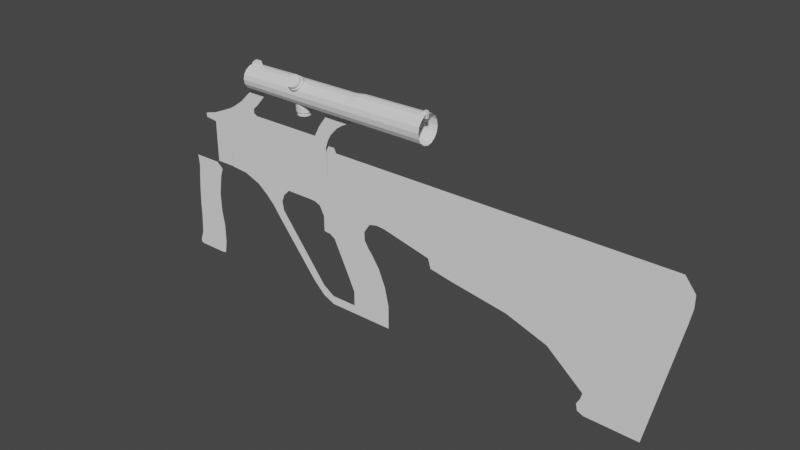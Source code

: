 # Source: Steyr_AUG.blend  (saved by Blender 2.92.15; exported with 4.5.12 LTS)
import bpy
from mathutils import Matrix  # noqa: F401  (used for matrix-valued properties, if any)

bpy.ops.wm.read_factory_settings(use_empty=True)
scene = bpy.context.scene
scene.name = 'Scene'

# ---- collections
col_steyr_aug = bpy.data.collections.new('Steyr_AUG'); scene.collection.children.link(col_steyr_aug)
col_circle_model = bpy.data.collections.new('Circle Model'); scene.collection.children.link(col_circle_model)
col_picture = bpy.data.collections.new('Picture'); scene.collection.children.link(col_picture)
col_copy_model = bpy.data.collections.new('Copy model'); scene.collection.children.link(col_copy_model)

# ---- world
world_world = bpy.data.worlds.new('World'); scene.world = world_world
world_world.use_nodes = True; world_world.node_tree.nodes.clear()
_N = world_world.node_tree.nodes; _L = world_world.node_tree.links
n0 = _N.new('ShaderNodeOutputWorld'); n0.name = 'World Output'; n0.location = (300, 300)
n1 = _N.new('ShaderNodeBackground'); n1.name = 'Background'; n1.location = (10, 300)
n1.inputs[0].default_value = (0.05088, 0.05088, 0.05088, 1.0)
_L.new(n1.outputs[0], n0.inputs[0])
n0.is_active_output = True
world_world.color = (0.05088, 0.05088, 0.05088)
world_world.use_sun_shadow = False
world_world.sun_shadow_jitter_overblur = 0.0

# ---- meshes
me_plane = bpy.data.meshes.new('Plane')
me_plane.from_pydata([(-0.9095, -3.009, 8.78e-08), (0.4955, -3.032, 8.881e-08), (-0.405, 0.6334, 1.602e-08), (1.294, 0.6334, 1.602e-08), (-0.405, 0.2192, 1.196e-08), (1.22, 0.2525, 1.05e-08), (-0.405, 0.9497, 2.197e-09), (1.294, 0.9497, 2.197e-09), (-0.405, 1.303, -1.326e-08), (1.018, 1.303, -1.326e-08), (-0.8398, -2.563, 7.733e-08), (0.5955, -2.578, 7.8e-08), (-1.076, -2.938, 8.471e-08), (-0.6516, 0.6334, 1.602e-08), (-0.6516, 0.2192, 1.196e-08), (-0.6516, 0.9497, 2.197e-09), (-0.6516, 1.303, -1.326e-08), (-1.022, -2.598, 7.887e-08), (0.6312, -2.417, 7.414e-08), (-0.815, -2.404, 7.36e-08), (-0.9784, -2.428, 7.463e-08), (-0.8746, -2.786, 8.256e-08), (0.5455, -2.805, 8.341e-08), (-1.113, -2.763, 8.158e-08), (-1.987, 0.6334, 1.602e-08), (-1.987, 0.2192, 1.196e-08), (-1.987, 0.9497, 2.197e-09), (-1.987, 1.303, -1.326e-08), (-1.97, -1.589, 3.797e-08), (-3.115, 0.6334, 1.602e-08), (-3.115, 0.2192, 1.196e-08), (-3.115, 0.9497, 2.197e-09), (-3.115, 1.303, -1.326e-08), (-3.097, -1.199, 2.094e-08), (-4.588, 0.6334, 1.602e-08), (-4.588, 0.2192, 1.196e-08), (-4.588, 0.9497, 2.197e-09), (-4.588, 1.303, -1.326e-08), (-4.57, -0.9634, 1.062e-08), (-5.282, 0.6334, 1.602e-08), (-5.282, 0.2192, 1.196e-08), (-5.282, 0.9497, 2.197e-09), (-5.282, 1.303, -1.326e-08), (-5.265, -0.8301, 4.794e-09), (-6.726, 0.6334, 1.602e-08), (-6.726, 0.2192, 1.196e-08), (-6.726, 0.9497, 2.197e-09), (-6.726, 1.303, -1.326e-08), (-6.709, -0.2524, -2.045e-08), (-5.357, 0.2192, 1.196e-08), (-5.339, -0.577, -6.265e-09), (-5.357, 0.9497, 2.197e-09), (-5.357, 0.6334, 1.602e-08), (-5.357, 1.303, -1.326e-08), (-7.186, 0.6334, 1.602e-08), (-7.186, 0.2192, 1.196e-08), (-7.186, 0.9497, 2.197e-09), (-7.186, 1.303, -1.326e-08), (-7.168, -0.291, -1.877e-08), (-7.356, 0.6334, 1.602e-08), (-7.356, 0.2192, 1.196e-08), (-7.356, 0.9497, 2.197e-09), (-7.356, 1.303, -1.326e-08), (-7.339, -0.5385, -7.95e-09), (-6.956, 0.2192, 1.196e-08), (-6.939, -0.237, -2.113e-08), (-6.956, 0.9497, 2.197e-09), (-6.956, 0.6334, 1.602e-08), (-6.956, 1.303, -1.326e-08), (-8.517, 0.6334, 1.602e-08), (-8.517, 0.2192, 1.196e-08), (-8.517, 0.9497, 2.197e-09), (-8.517, 1.303, -1.326e-08), (-8.5, -0.5385, -7.95e-09), (-8.213, 1.303, -1.326e-08), (-8.213, 0.9497, 2.197e-09), (-8.213, 0.6334, 1.602e-08), (-8.213, 0.2192, 1.196e-08), (-8.196, -0.5385, -7.95e-09), (-8.456, 1.429, -1.874e-08), (-8.274, 1.429, -1.874e-08), (-7.219, -0.9628, 1.059e-08), (-8.5, -0.9762, 1.118e-08), (-8.196, -0.9628, 1.059e-08), (-8.5, -0.7712, 2.221e-09), (-8.196, -0.7712, 2.221e-09), (-7.335, -0.7712, 2.221e-09), (-6.69, -1.877, 5.055e-08), (-7.948, -1.877, 5.055e-08), (-7.644, -1.877, 5.055e-08), (-8.341, -1.072, 1.538e-08), (-8.129, -1.072, 1.538e-08), (-7.122, -1.072, 1.538e-08), (-8.171, -1.42, 3.059e-08), (-7.92, -1.42, 3.059e-08), (-6.885, -1.42, 3.059e-08), (-6.577, -2.378, 7.247e-08), (-7.71, -2.378, 7.247e-08), (-7.406, -2.378, 7.247e-08), (-6.577, -3.024, 1.007e-07), (-7.71, -3.024, 1.007e-07), (-7.406, -3.024, 1.007e-07), (-7.71, -2.791, 9.05e-08), (-7.406, -2.791, 9.05e-08), (-6.577, -2.791, 9.05e-08), (-8.447, -3.024, 1.007e-07), (-8.447, -2.791, 9.05e-08), (-8.778, -2.873, 9.41e-08), (-8.778, -2.575, 8.109e-08), (-10.31, -1.052, 1.45e-08), (-10.13, -0.8414, 5.291e-09), (-9.111, -2.144, 6.223e-08), (-9.111, -2.552, 8.008e-08), (-10.5, -0.8013, 3.537e-09), (-10.18, -0.5907, -5.668e-09), (-10.73, -0.5699, -6.578e-09), (-10.09, -0.3794, -1.491e-08), (-11.03, -0.3385, -1.669e-08), (-9.913, -0.2061, -2.248e-08), (-8.583, 0.427, 2.505e-08), (-8.595, 0.2192, 1.196e-08), (-8.578, -0.5385, -7.95e-09), (-8.578, -0.9743, 1.11e-08), (-8.578, -0.7712, 2.221e-09), (-8.705, 0.3147, 2.996e-08), (-8.705, 0.2192, 1.196e-08), (-8.687, -0.5385, -7.95e-09), (-8.687, -0.9547, 1.024e-08), (-8.687, -0.7712, 2.221e-09), (-8.838, 0.2835, 3.132e-08), (-8.838, 0.1879, 1.333e-08), (-8.821, -0.284, -1.907e-08), (-9.169, 0.2738, 3.174e-08), (-9.169, 0.1879, 1.333e-08), (-9.151, -0.2059, -2.249e-08), (-9.004, 0.1879, 1.333e-08), (-8.987, -0.2151, -2.209e-08), (-9.004, 0.2738, 3.174e-08), (-9.885, 0.2738, 3.174e-08), (-9.885, 0.1879, 1.333e-08), (-11.01, 0.2738, 3.174e-08), (-11.01, 0.1879, 1.333e-08), (-11.97, -0.1153, -2.645e-08), (-11.97, 0.2738, 3.174e-08), (-11.97, 0.1879, 1.333e-08), (-11.49, 0.1879, 1.333e-08), (-11.5, -0.1554, -2.469e-08), (-11.49, 0.2738, 3.174e-08)], [], [(4, 5, 3, 2), (19, 18, 5, 4), (2, 3, 7, 6), (6, 7, 9, 8), (21, 22, 11, 10), (6, 8, 16, 15), (4, 2, 13, 14), (19, 4, 14, 20), (21, 10, 17, 23), (2, 6, 15, 13), (10, 19, 20, 17), (10, 11, 18, 19), (0, 21, 23, 12), (0, 1, 22, 21), (15, 16, 27, 26), (14, 13, 24, 25), (13, 15, 26, 24), (20, 14, 25, 28), (26, 27, 32, 31), (25, 24, 29, 30), (28, 25, 30, 33), (24, 26, 31, 29), (29, 31, 36, 34), (31, 32, 37, 36), (30, 29, 34, 35), (33, 30, 35, 38), (38, 35, 40, 43), (34, 36, 41, 39), (36, 37, 42, 41), (35, 34, 39, 40), (50, 49, 45, 48), (52, 51, 46, 44), (51, 53, 47, 46), (49, 52, 44, 45), (40, 39, 52, 49), (41, 42, 53, 51), (39, 41, 51, 52), (43, 40, 49, 50), (65, 64, 55, 58), (67, 66, 56, 54), (66, 68, 57, 56), (64, 67, 54, 55), (55, 54, 59, 60), (58, 55, 60, 63), (54, 56, 61, 59), (56, 57, 62, 61), (45, 44, 67, 64), (46, 47, 68, 66), (44, 46, 66, 67), (48, 45, 64, 65), (75, 74, 72, 71), (77, 76, 69, 70), (78, 77, 70, 73), (76, 75, 71, 69), (59, 61, 75, 76), (63, 60, 77, 78), (60, 59, 76, 77), (61, 62, 74, 75), (72, 74, 80, 79), (85, 84, 82, 83), (86, 85, 83, 81), (63, 78, 85, 86), (78, 73, 84, 85), (94, 93, 88, 89), (95, 94, 89, 87), (81, 83, 91, 92), (83, 82, 90, 91), (92, 91, 94, 95), (91, 90, 93, 94), (89, 88, 97, 98), (87, 89, 98, 96), (103, 102, 100, 101), (104, 103, 101, 99), (96, 98, 103, 104), (98, 97, 102, 103), (100, 102, 106, 105), (105, 106, 108, 107), (112, 111, 110, 109), (107, 108, 111, 112), (109, 110, 114, 113), (113, 114, 116, 115), (115, 116, 118, 117), (84, 73, 121, 123), (70, 69, 119, 120), (73, 70, 120, 121), (82, 84, 123, 122), (121, 120, 125, 126), (122, 123, 128, 127), (120, 119, 124, 125), (123, 121, 126, 128), (126, 125, 130, 131), (125, 124, 129, 130), (136, 135, 133, 134), (135, 137, 132, 133), (130, 129, 137, 135), (131, 130, 135, 136), (134, 133, 139, 118), (133, 132, 138, 139), (118, 139, 141, 117), (139, 138, 140, 141), (146, 145, 144, 142), (145, 147, 143, 144), (141, 140, 147, 145), (117, 141, 145, 146)])
_uv = me_plane.uv_layers.new(name='UVMap')
_uv.uv.foreach_set('vector', [0.0, 0.7464, 1.0, 0.7464, 1.0, 1.0, 0.0, 1.0, 0.0, 0.1398, 1.0, 0.1398, 1.0, 0.7464, 0.0, 0.7464, 0.0, 1.0, 1.0, 1.0, 1.0, 1.0, 0.0, 1.0, 0.0, 1.0, 1.0, 1.0, 1.0, 1.0, 0.0, 1.0, 0.0, 0.05154, 1.0, 0.05154, 1.0, 0.1031, 0.0, 0.1031, 0.0, 1.0, 0.0, 1.0, 0.0, 1.0, 0.0, 1.0, 0.0, 0.7464, 0.0, 1.0, 0.0, 1.0, 0.0, 0.7464, 0.0, 0.1398, 0.0, 0.7464, 0.0, 0.7464, 0.0, 0.1398, 0.0, 0.05154, 0.0, 0.1031, 0.0, 0.1031, 0.0, 0.05154, 0.0, 1.0, 0.0, 1.0, 0.0, 1.0, 0.0, 1.0, 0.0, 0.1031, 0.0, 0.1398, 0.0, 0.1398, 0.0, 0.1031, 0.0, 0.1031, 1.0, 0.1031, 1.0, 0.1398, 0.0, 0.1398, 0.0, 0.0, 0.0, 0.05154, 0.0, 0.05154, 0.0, 0.0, 0.0, 0.0, 1.0, 0.0, 1.0, 0.05154, 0.0, 0.05154, 0.0, 1.0, 0.0, 1.0, 0.0, 1.0, 0.0, 1.0, 0.0, 0.7464, 0.0, 1.0, 0.0, 1.0, 0.0, 0.7464, 0.0, 1.0, 0.0, 1.0, 0.0, 1.0, 0.0, 1.0, 0.0, 0.1398, 0.0, 0.7464, 0.0, 0.7464, 0.0, 0.1398, 0.0, 1.0, 0.0, 1.0, 0.0, 1.0, 0.0, 1.0, 0.0, 0.7464, 0.0, 1.0, 0.0, 1.0, 0.0, 0.7464, 0.0, 0.1398, 0.0, 0.7464, 0.0, 0.7464, 0.0, 0.1398, 0.0, 1.0, 0.0, 1.0, 0.0, 1.0, 0.0, 1.0, 0.0, 1.0, 0.0, 1.0, 0.0, 1.0, 0.0, 1.0, 0.0, 1.0, 0.0, 1.0, 0.0, 1.0, 0.0, 1.0, 0.0, 0.7464, 0.0, 1.0, 0.0, 1.0, 0.0, 0.7464, 0.0, 0.1398, 0.0, 0.7464, 0.0, 0.7464, 0.0, 0.1398, 0.0, 0.1398, 0.0, 0.7464, 0.0, 0.7464, 0.0, 0.1398, 0.0, 1.0, 0.0, 1.0, 0.0, 1.0, 0.0, 1.0, 0.0, 1.0, 0.0, 1.0, 0.0, 1.0, 0.0, 1.0, 0.0, 0.7464, 0.0, 1.0, 0.0, 1.0, 0.0, 0.7464, 0.0, 0.1398, 0.0, 0.7464, 0.0, 0.7464, 0.0, 0.1398, 0.0, 1.0, 0.0, 1.0, 0.0, 1.0, 0.0, 1.0, 0.0, 1.0, 0.0, 1.0, 0.0, 1.0, 0.0, 1.0, 0.0, 0.7464, 0.0, 1.0, 0.0, 1.0, 0.0, 0.7464, 0.0, 0.7464, 0.0, 1.0, 0.0, 1.0, 0.0, 0.7464, 0.0, 1.0, 0.0, 1.0, 0.0, 1.0, 0.0, 1.0, 0.0, 1.0, 0.0, 1.0, 0.0, 1.0, 0.0, 1.0, 0.0, 0.1398, 0.0, 0.7464, 0.0, 0.7464, 0.0, 0.1398, 0.0, 0.1398, 0.0, 0.7464, 0.0, 0.7464, 0.0, 0.1398, 0.0, 1.0, 0.0, 1.0, 0.0, 1.0, 0.0, 1.0, 0.0, 1.0, 0.0, 1.0, 0.0, 1.0, 0.0, 1.0, 0.0, 0.7464, 0.0, 1.0, 0.0, 1.0, 0.0, 0.7464, 0.0, 0.7464, 0.0, 1.0, 0.0, 1.0, 0.0, 0.7464, 0.0, 0.1398, 0.0, 0.7464, 0.0, 0.7464, 0.0, 0.1398, 0.0, 1.0, 0.0, 1.0, 0.0, 1.0, 0.0, 1.0, 0.0, 1.0, 0.0, 1.0, 0.0, 1.0, 0.0, 1.0, 0.0, 0.7464, 0.0, 1.0, 0.0, 1.0, 0.0, 0.7464, 0.0, 1.0, 0.0, 1.0, 0.0, 1.0, 0.0, 1.0, 0.0, 1.0, 0.0, 1.0, 0.0, 1.0, 0.0, 1.0, 0.0, 0.1398, 0.0, 0.7464, 0.0, 0.7464, 0.0, 0.1398, 0.0, 1.0, 0.0, 1.0, 0.0, 1.0, 0.0, 1.0, 0.0, 0.7464, 0.0, 1.0, 0.0, 1.0, 0.0, 0.7464, 0.0, 0.1398, 0.0, 0.7464, 0.0, 0.7464, 0.0, 0.1398, 0.0, 1.0, 0.0, 1.0, 0.0, 1.0, 0.0, 1.0, 0.0, 1.0, 0.0, 1.0, 0.0, 1.0, 0.0, 1.0, 0.0, 0.1398, 0.0, 0.7464, 0.0, 0.7464, 0.0, 0.1398, 0.0, 0.7464, 0.0, 1.0, 0.0, 1.0, 0.0, 0.7464, 0.0, 1.0, 0.0, 1.0, 0.0, 1.0, 0.0, 1.0, 0.0, 1.0, 0.0, 1.0, 0.0, 1.0, 0.0, 1.0, 0.0, 0.1398, 0.0, 0.1398, 0.0, 0.1398, 0.0, 0.1398, 0.0, 0.1398, 0.0, 0.1398, 0.0, 0.1398, 0.0, 0.1398, 0.0, 0.1398, 0.0, 0.1398, 0.0, 0.1398, 0.0, 0.1398, 0.0, 0.1398, 0.0, 0.1398, 0.0, 0.1398, 0.0, 0.1398, 0.0, 0.1398, 0.0, 0.1398, 0.0, 0.1398, 0.0, 0.1398, 0.0, 0.1398, 0.0, 0.1398, 0.0, 0.1398, 0.0, 0.1398, 0.0, 0.1398, 0.0, 0.1398, 0.0, 0.1398, 0.0, 0.1398, 0.0, 0.1398, 0.0, 0.1398, 0.0, 0.1398, 0.0, 0.1398, 0.0, 0.1398, 0.0, 0.1398, 0.0, 0.1398, 0.0, 0.1398, 0.0, 0.1398, 0.0, 0.1398, 0.0, 0.1398, 0.0, 0.1398, 0.0, 0.1398, 0.0, 0.1398, 0.0, 0.1398, 0.0, 0.1398, 0.0, 0.1398, 0.0, 0.1398, 0.0, 0.1398, 0.0, 0.1398, 0.0, 0.1398, 0.0, 0.1398, 0.0, 0.1398, 0.0, 0.1398, 0.0, 0.1398, 0.0, 0.1398, 0.0, 0.1398, 0.0, 0.1398, 0.0, 0.1398, 0.0, 0.1398, 0.0, 0.1398, 0.0, 0.1398, 0.0, 0.1398, 0.0, 0.1398, 0.0, 0.1398, 0.0, 0.1398, 0.0, 0.1398, 0.0, 0.1398, 0.0, 0.1398, 0.0, 0.1398, 0.0, 0.1398, 0.0, 0.1398, 0.0, 0.1398, 0.0, 0.1398, 0.0, 0.1398, 0.0, 0.1398, 0.0, 0.1398, 0.0, 0.1398, 0.0, 0.1398, 0.0, 0.1398, 0.0, 0.1398, 0.0, 0.1398, 0.0, 0.1398, 0.0, 0.1398, 0.0, 0.1398, 0.0, 0.1398, 0.0, 0.1398, 0.0, 0.1398, 0.0, 0.1398, 0.0, 0.1398, 0.0, 0.1398, 0.0, 0.1398, 0.0, 0.1398, 0.0, 0.1398, 0.0, 0.1398, 0.0, 0.1398, 0.0, 0.1398, 0.0, 0.1398, 0.0, 0.7464, 0.0, 1.0, 0.0, 1.0, 0.0, 0.7464, 0.0, 0.1398, 0.0, 0.7464, 0.0, 0.7464, 0.0, 0.1398, 0.0, 0.1398, 0.0, 0.1398, 0.0, 0.1398, 0.0, 0.1398, 0.0, 0.1398, 0.0, 0.7464, 0.0, 0.7464, 0.0, 0.1398, 0.0, 0.1398, 0.0, 0.1398, 0.0, 0.1398, 0.0, 0.1398, 0.0, 0.7464, 0.0, 1.0, 0.0, 1.0, 0.0, 0.7464, 0.0, 0.1398, 0.0, 0.1398, 0.0, 0.1398, 0.0, 0.1398, 0.0, 0.1398, 0.0, 0.7464, 0.0, 0.7464, 0.0, 0.1398, 0.0, 0.7464, 0.0, 1.0, 0.0, 1.0, 0.0, 0.7464, 0.0, 0.1398, 0.0, 0.7464, 0.0, 0.7464, 0.0, 0.1398, 0.0, 0.7464, 0.0, 1.0, 0.0, 1.0, 0.0, 0.7464, 0.0, 0.7464, 0.0, 1.0, 0.0, 1.0, 0.0, 0.7464, 0.0, 0.1398, 0.0, 0.7464, 0.0, 0.7464, 0.0, 0.1398, 0.0, 0.1398, 0.0, 0.7464, 0.0, 0.7464, 0.0, 0.1398, 0.0, 0.7464, 0.0, 1.0, 0.0, 1.0, 0.0, 0.7464, 0.0, 0.1398, 0.0, 0.7464, 0.0, 0.7464, 0.0, 0.1398, 0.0, 0.7464, 0.0, 1.0, 0.0, 1.0, 0.0, 0.7464, 0.0, 0.1398, 0.0, 0.7464, 0.0, 0.7464, 0.0, 0.1398, 0.0, 0.7464, 0.0, 1.0, 0.0, 1.0, 0.0, 0.7464, 0.0, 0.7464, 0.0, 1.0, 0.0, 1.0, 0.0, 0.7464, 0.0, 0.1398, 0.0, 0.7464, 0.0, 0.7464, 0.0, 0.1398])
me_plane.use_remesh_fix_poles = True
me_plane.use_remesh_preserve_attributes = False
me_plane.use_mirror_vertex_groups = False
me_plane.update()
me_plane_002 = bpy.data.meshes.new('Plane.002')
me_plane_002.from_pydata([(0.4734, -1.0, 0.0), (1.636, -1.0, 0.0), (0.4734, 0.5837, 1.82e-08), (1.636, 0.5837, 1.82e-08), (1.954, -0.9113, -3.876e-09), (2.156, 0.5837, 1.82e-08), (0.4734, -0.6761, 0.0), (1.636, -0.6761, 0.0), (2.098, -0.6761, 0.0), (1.636, -0.555, 0.0), (2.098, -0.555, 0.0), (0.4734, -0.555, 0.0), (1.636, -0.4665, 0.0), (2.098, -0.4665, 0.0), (0.4734, -0.4665, 0.0), (1.636, -0.07299, 1.988e-09), (2.098, -0.07299, 1.988e-09), (0.4734, -0.07299, 1.988e-09), (0.4734, -0.2757, 0.0), (1.636, -0.2757, 0.0), (2.098, -0.2757, 0.0), (1.636, 0.1266, 0.0), (2.098, 0.1266, 0.0), (0.4734, 0.1266, 0.0), (-0.6819, -1.0, 0.0), (-0.6819, 0.5837, 1.82e-08), (-0.6819, -0.6761, 0.0), (-0.6819, -0.555, 0.0), (-0.6819, -0.4665, 0.0), (-0.6819, -0.07299, 1.988e-09), (-0.6819, -0.2757, 0.0), (-0.6819, 0.1266, 0.0), (-0.8316, -1.0, 0.0), (-0.8316, 0.5837, 1.82e-08), (-0.8316, -0.6761, 0.0), (-0.8316, -0.555, 0.0), (-0.8316, -0.4665, 0.0), (-0.8316, -0.07299, 1.988e-09), (-0.8316, -0.2757, 0.0), (-0.8316, 0.1266, 0.0), (-2.09, -1.0, 0.0), (-2.044, 0.5463, 1.983e-08), (-2.09, -0.6761, 0.0), (-2.09, -0.555, 0.0), (-2.09, -0.4665, 0.0), (-2.09, -0.07299, 1.988e-09), (-2.09, -0.2757, 0.0), (-2.09, 0.1266, 0.0), (-2.782, -1.0, 0.0), (-2.782, 0.2235, 3.394e-08), (-2.782, -0.6761, 0.0), (-2.782, -0.555, 0.0), (-2.782, -0.4665, 0.0), (-2.782, -0.07299, 1.988e-09), (-2.782, -0.2757, 0.0), (-2.782, 0.1266, 0.0), (-2.09, -1.461, 2.016e-08), (-2.782, -1.461, 2.016e-08), (-3.203, 0.1153, 3.867e-08), (-3.203, -0.02752, 0.0), (-3.203, 0.01833, 4.733e-09), (1.825, 0.941, 2.578e-09), (2.286, 0.7981, 8.826e-09), (1.636, 0.312, 7.379e-09), (2.063, 0.312, 7.379e-09), (0.4734, 0.312, 7.379e-09), (-0.6819, 0.312, 7.379e-09), (-0.8316, 0.312, 7.379e-09), (-2.09, 0.2968, 8.042e-09), (-2.782, 0.1659, 1.376e-08), (-3.203, 0.05764, 1.85e-08), (2.062, 1.253, -1.105e-08), (2.524, 1.05, -2.202e-09), (2.1, 1.368, -1.609e-08), (2.732, 1.192, -8.403e-09), (1.979, 1.498, -2.177e-08), (3.219, 1.43, -1.881e-08), (-0.9578, 0.6462, 1.546e-08), (-1.839, 0.6697, 1.444e-08), (-0.7861, 0.954, 2.011e-09), (-1.495, 0.9166, 3.646e-09), (-0.9605, 0.7944, 8.987e-09), (-1.702, 0.7683, 1.013e-08), (-0.3073, 1.498, -2.177e-08), (-0.9016, 1.498, -2.177e-08), (1.823, -0.9776, -9.778e-10), (2.038, 0.5837, 1.82e-08), (1.966, -0.6761, 0.0), (1.966, -0.555, 0.0), (1.966, -0.4665, 0.0), (1.966, -0.07299, 1.988e-09), (1.966, -0.2757, 0.0), (1.966, 0.1266, 0.0), (2.181, 0.8305, 7.41e-09), (1.966, 0.312, 7.379e-09), (2.419, 1.096, -4.207e-09), (2.589, 1.232, -1.015e-08), (3.011, 1.446, -1.948e-08)], [], [(65, 63, 3, 2), (87, 85, 4, 8), (88, 87, 8, 10), (0, 1, 7, 6), (89, 88, 10, 13), (6, 7, 9, 11), (91, 89, 13, 20), (11, 9, 12, 14), (92, 90, 16, 22), (18, 19, 15, 17), (14, 12, 19, 18), (90, 91, 20, 16), (94, 92, 22, 64), (17, 15, 21, 23), (11, 14, 28, 27), (65, 2, 25, 66), (14, 18, 30, 28), (17, 23, 31, 29), (0, 6, 26, 24), (6, 11, 27, 26), (18, 17, 29, 30), (66, 25, 33, 67), (29, 31, 39, 37), (27, 28, 36, 35), (24, 26, 34, 32), (30, 29, 37, 38), (28, 30, 38, 36), (26, 27, 35, 34), (67, 33, 41, 68), (37, 39, 47, 45), (35, 36, 44, 43), (32, 34, 42, 40), (38, 37, 45, 46), (36, 38, 46, 44), (34, 35, 43, 42), (43, 44, 52, 51), (40, 42, 50, 48), (46, 45, 53, 54), (44, 46, 54, 52), (42, 43, 51, 50), (68, 41, 49, 69), (45, 47, 55, 53), (40, 48, 57, 56), (69, 49, 58, 70), (53, 55, 60, 59), (86, 5, 62, 93), (55, 69, 70, 60), (47, 68, 69, 55), (39, 67, 68, 47), (31, 66, 67, 39), (23, 65, 66, 31), (86, 94, 64, 5), (23, 21, 63, 65), (93, 62, 72, 95), (95, 72, 74, 96), (96, 74, 76, 97), (41, 33, 77, 78), (82, 81, 79, 80), (78, 77, 81, 82), (80, 79, 83, 84), (73, 96, 97, 75), (71, 95, 96, 73), (61, 93, 95, 71), (3, 63, 94, 86), (3, 86, 93, 61), (63, 21, 92, 94), (15, 19, 91, 90), (21, 15, 90, 92), (19, 12, 89, 91), (12, 9, 88, 89), (9, 7, 87, 88), (7, 1, 85, 87)])
_uv = me_plane_002.uv_layers.new(name='UVMap')
_uv.uv.foreach_set('vector', [0.0, 0.7404, 0.9133, 0.7404, 0.9133, 1.0, 0.0, 1.0, 0.9804, 0.162, 0.9804, 0.0, 1.0, 0.0, 1.0, 0.162, 0.9804, 0.2225, 0.9804, 0.162, 1.0, 0.162, 1.0, 0.2225, 0.0, 0.0, 0.9133, 0.0, 0.9133, 0.162, 0.0, 0.162, 0.9804, 0.2667, 0.9804, 0.2225, 1.0, 0.2225, 1.0, 0.2667, 0.0, 0.162, 0.9133, 0.162, 0.9133, 0.2225, 0.0, 0.2225, 0.9804, 0.3622, 0.9804, 0.2667, 1.0, 0.2667, 1.0, 0.3622, 0.0, 0.2225, 0.9133, 0.2225, 0.9133, 0.2667, 0.0, 0.2667, 0.9804, 0.5633, 0.9804, 0.4862, 1.0, 0.4862, 1.0, 0.5633, 0.0, 0.3622, 0.9133, 0.3622, 0.9133, 0.4862, 0.0, 0.4862, 0.0, 0.2667, 0.9133, 0.2667, 0.9133, 0.3622, 0.0, 0.3622, 0.9804, 0.4862, 0.9804, 0.3622, 1.0, 0.3622, 1.0, 0.4862, 0.9804, 0.7404, 0.9804, 0.5633, 1.0, 0.5633, 1.0, 0.7404, 0.0, 0.4862, 0.9133, 0.4862, 0.9133, 0.5633, 0.0, 0.5633, 0.0, 0.2225, 0.0, 0.2667, 0.0, 0.2667, 0.0, 0.2225, 0.0, 0.7404, 0.0, 1.0, 0.0, 1.0, 0.0, 0.7404, 0.0, 0.2667, 0.0, 0.3622, 0.0, 0.3622, 0.0, 0.2667, 0.0, 0.4862, 0.0, 0.5633, 0.0, 0.5633, 0.0, 0.4862, 0.0, 0.0, 0.0, 0.162, 0.0, 0.162, 0.0, 0.0, 0.0, 0.162, 0.0, 0.2225, 0.0, 0.2225, 0.0, 0.162, 0.0, 0.3622, 0.0, 0.4862, 0.0, 0.4862, 0.0, 0.3622, 0.0, 0.7404, 0.0, 1.0, 0.0, 1.0, 0.0, 0.7404, 0.0, 0.4862, 0.0, 0.5633, 0.0, 0.5633, 0.0, 0.4862, 0.0, 0.2225, 0.0, 0.2667, 0.0, 0.2667, 0.0, 0.2225, 0.0, 0.0, 0.0, 0.162, 0.0, 0.162, 0.0, 0.0, 0.0, 0.3622, 0.0, 0.4862, 0.0, 0.4862, 0.0, 0.3622, 0.0, 0.2667, 0.0, 0.3622, 0.0, 0.3622, 0.0, 0.2667, 0.0, 0.162, 0.0, 0.2225, 0.0, 0.2225, 0.0, 0.162, 0.0, 0.7404, 0.0, 1.0, 0.0, 1.0, 0.0, 0.7404, 0.0, 0.4862, 0.0, 0.5633, 0.0, 0.5633, 0.0, 0.4862, 0.0, 0.2225, 0.0, 0.2667, 0.0, 0.2667, 0.0, 0.2225, 0.0, 0.0, 0.0, 0.162, 0.0, 0.162, 0.0, 0.0, 0.0, 0.3622, 0.0, 0.4862, 0.0, 0.4862, 0.0, 0.3622, 0.0, 0.2667, 0.0, 0.3622, 0.0, 0.3622, 0.0, 0.2667, 0.0, 0.162, 0.0, 0.2225, 0.0, 0.2225, 0.0, 0.162, 0.0, 0.2225, 0.0, 0.2667, 0.0, 0.2667, 0.0, 0.2225, 0.0, 0.0, 0.0, 0.162, 0.0, 0.162, 0.0, 0.0, 0.0, 0.3622, 0.0, 0.4862, 0.0, 0.4862, 0.0, 0.3622, 0.0, 0.2667, 0.0, 0.3622, 0.0, 0.3622, 0.0, 0.2667, 0.0, 0.162, 0.0, 0.2225, 0.0, 0.2225, 0.0, 0.162, 0.0, 0.7404, 0.0, 1.0, 0.0, 1.0, 0.0, 0.7404, 0.0, 0.4862, 0.0, 0.5633, 0.0, 0.5633, 0.0, 0.4862, 0.0, 0.0, 0.0, 0.0, 0.0, 0.0, 0.0, 0.0, 0.0, 0.7404, 0.0, 1.0, 0.0, 1.0, 0.0, 0.7404, 0.0, 0.4862, 0.0, 0.5633, 0.0, 0.5633, 0.0, 0.4862, 0.9804, 1.0, 1.0, 1.0, 1.0, 1.0, 0.9804, 1.0, 0.0, 0.5633, 0.0, 0.7404, 0.0, 0.7404, 0.0, 0.5633, 0.0, 0.5633, 0.0, 0.7404, 0.0, 0.7404, 0.0, 0.5633, 0.0, 0.5633, 0.0, 0.7404, 0.0, 0.7404, 0.0, 0.5633, 0.0, 0.5633, 0.0, 0.7404, 0.0, 0.7404, 0.0, 0.5633, 0.0, 0.5633, 0.0, 0.7404, 0.0, 0.7404, 0.0, 0.5633, 0.9804, 1.0, 0.9804, 0.7404, 1.0, 0.7404, 1.0, 1.0, 0.0, 0.5633, 0.9133, 0.5633, 0.9133, 0.7404, 0.0, 0.7404, 0.9804, 1.0, 1.0, 1.0, 1.0, 1.0, 0.9804, 1.0, 0.9804, 1.0, 1.0, 1.0, 1.0, 1.0, 0.9804, 1.0, 0.9804, 1.0, 1.0, 1.0, 1.0, 1.0, 0.9804, 1.0, 0.0, 1.0, 0.0, 1.0, 0.0, 1.0, 0.0, 1.0, 0.0, 1.0, 0.0, 1.0, 0.0, 1.0, 0.0, 1.0, 0.0, 1.0, 0.0, 1.0, 0.0, 1.0, 0.0, 1.0, 0.0, 1.0, 0.0, 1.0, 0.0, 1.0, 0.0, 1.0, 0.9133, 1.0, 0.9804, 1.0, 0.9804, 1.0, 0.9133, 1.0, 0.9133, 1.0, 0.9804, 1.0, 0.9804, 1.0, 0.9133, 1.0, 0.9133, 1.0, 0.9804, 1.0, 0.9804, 1.0, 0.9133, 1.0, 0.9133, 1.0, 0.9133, 0.7404, 0.9804, 0.7404, 0.9804, 1.0, 0.9133, 1.0, 0.9804, 1.0, 0.9804, 1.0, 0.9133, 1.0, 0.9133, 0.7404, 0.9133, 0.5633, 0.9804, 0.5633, 0.9804, 0.7404, 0.9133, 0.4862, 0.9133, 0.3622, 0.9804, 0.3622, 0.9804, 0.4862, 0.9133, 0.5633, 0.9133, 0.4862, 0.9804, 0.4862, 0.9804, 0.5633, 0.9133, 0.3622, 0.9133, 0.2667, 0.9804, 0.2667, 0.9804, 0.3622, 0.9133, 0.2667, 0.9133, 0.2225, 0.9804, 0.2225, 0.9804, 0.2667, 0.9133, 0.2225, 0.9133, 0.162, 0.9804, 0.162, 0.9804, 0.2225, 0.9133, 0.162, 0.9133, 0.0, 0.9804, 0.0, 0.9804, 0.162])
me_plane_002.use_remesh_fix_poles = True
me_plane_002.use_remesh_preserve_attributes = False
me_plane_002.use_mirror_vertex_groups = False
me_plane_002.update()
me_plane_001 = bpy.data.meshes.new('Plane.001')
me_plane_001.from_pydata([(-0.9312, -1.0, 0.0), (0.6929, -1.0, 0.0), (-0.8704, 0.8704, 5.665e-09), (1.026, 0.5642, 1.905e-08), (0.488, -1.0, 0.0), (0.6675, 0.8704, 5.665e-09), (-0.8083, 0.315, 3.983e-09), (0.8702, 0.122, 1.242e-08), (0.5942, 0.315, 3.983e-09), (-0.9819, -2.036, 4.526e-08), (0.7234, -2.036, 4.526e-08), (0.5083, -2.036, 4.526e-08), (-0.9819, -2.868, 8.164e-08), (0.8632, -2.868, 8.164e-08), (0.648, -2.868, 8.164e-08), (-1.045, -3.89, 1.263e-07), (0.8632, -3.89, 1.263e-07), (0.648, -3.89, 1.263e-07), (-1.019, -4.623, 1.584e-07), (0.7573, -4.578, 1.564e-07), (0.5422, -4.631, 1.587e-07), (-1.236, -4.435, 1.501e-07), (-1.2, -4.594, 1.571e-07)], [], [(8, 7, 3, 5), (6, 8, 5, 2), (0, 4, 8, 6), (4, 1, 7, 8), (4, 0, 9, 11), (1, 4, 11, 10), (11, 9, 12, 14), (10, 11, 14, 13), (14, 12, 15, 17), (13, 14, 17, 16), (17, 15, 18, 20), (16, 17, 20, 19), (18, 15, 21, 22)])
_uv = me_plane_001.uv_layers.new(name='UVMap')
_uv.uv.foreach_set('vector', [0.8975, 0.7031, 1.0, 0.7031, 1.0, 1.0, 0.8975, 1.0, 0.0, 0.7031, 0.8975, 0.7031, 0.8975, 1.0, 0.0, 1.0, 0.0, 0.0, 0.8975, 0.0, 0.8975, 0.7031, 0.0, 0.7031, 0.8975, 0.0, 1.0, 0.0, 1.0, 0.7031, 0.8975, 0.7031, 0.8975, 0.0, 0.0, 0.0, 0.0, 0.0, 0.8975, 0.0, 1.0, 0.0, 0.8975, 0.0, 0.8975, 0.0, 1.0, 0.0, 0.8975, 0.0, 0.0, 0.0, 0.0, 0.0, 0.8975, 0.0, 1.0, 0.0, 0.8975, 0.0, 0.8975, 0.0, 1.0, 0.0, 0.8975, 0.0, 0.0, 0.0, 0.0, 0.0, 0.8975, 0.0, 1.0, 0.0, 0.8975, 0.0, 0.8975, 0.0, 1.0, 0.0, 0.8975, 0.0, 0.0, 0.0, 0.0, 0.0, 0.8975, 0.0, 1.0, 0.0, 0.8975, 0.0, 0.8975, 0.0, 1.0, 0.0, 0.0, 0.0, 0.0, 0.0, 0.0, 0.0, 0.0, 0.0])
me_plane_001.use_remesh_fix_poles = True
me_plane_001.use_remesh_preserve_attributes = False
me_plane_001.use_mirror_vertex_groups = False
me_plane_001.update()
me_circle_002 = bpy.data.meshes.new('Circle.002')
me_circle_002.from_pydata([(0.0, 1.0, 0.0), (-0.3827, 0.9239, 0.0), (-0.7071, 0.7071, 0.0), (-0.9239, 0.3827, 0.0), (-1.0, -4.371e-08, 0.0), (-0.9239, -0.3827, 0.0), (-0.7071, -0.7071, 0.0), (-0.3827, -0.9239, 0.0), (-1.51e-07, -1.0, 0.0), (0.3827, -0.9239, 0.0), (0.7071, -0.7071, 0.0), (0.9239, -0.3827, 0.0), (1.0, 1.192e-08, 0.0), (0.9239, 0.3827, 0.0), (0.7071, 0.7071, 0.0), (0.3827, 0.9239, 0.0), (0.0, 1.0, 0.5029), (-0.3827, 0.9239, 0.5029), (-0.7071, 0.7071, 0.5029), (-0.9239, 0.3827, 0.5029), (-1.0, -4.371e-08, 0.5029), (-0.9239, -0.3827, 0.5029), (-0.7071, -0.7071, 0.5029), (-0.3827, -0.9239, 0.5029), (-1.51e-07, -1.0, 0.5029), (0.3827, -0.9239, 0.5029), (0.7071, -0.7071, 0.5029), (0.9239, -0.3827, 0.5029), (1.0, 1.192e-08, 0.5029), (0.9239, 0.3827, 0.5029), (0.7071, 0.7071, 0.5029), (0.3827, 0.9239, 0.5029), (3.108e-08, 1.13, 0.5397), (-0.4326, 1.044, 0.5397), (-0.7993, 0.7993, 0.5397), (-1.044, 0.4326, 0.5397), (-1.13, -5.017e-08, 0.5397), (-1.044, -0.4326, 0.5397), (-0.7993, -0.7993, 0.5397), (-0.4326, -1.044, 0.5397), (-1.396e-07, -1.13, 0.5397), (0.4326, -1.044, 0.5397), (0.7993, -0.7993, 0.5397), (1.044, -0.4326, 0.5397), (1.13, 1.272e-08, 0.5397), (1.044, 0.4326, 0.5397), (0.7993, 0.7993, 0.5397), (0.4326, 1.044, 0.5397), (4.678e-08, 1.196, 1.521), (-0.4578, 1.105, 1.521), (-0.8458, 0.8458, 1.521), (-1.105, 0.4578, 1.521), (-1.196, -5.207e-08, 1.521), (-1.105, -0.4578, 1.521), (-0.8458, -0.8458, 1.521), (-0.4578, -1.105, 1.521), (-1.338e-07, -1.196, 1.521), (0.4578, -1.105, 1.521), (0.8458, -0.8458, 1.521), (1.105, -0.4578, 1.521), (1.196, 1.448e-08, 1.521), (1.105, 0.4578, 1.521), (0.8458, 0.8458, 1.521), (0.4578, 1.105, 1.521)], [], [(8, 7, 23, 24), (1, 0, 16, 17), (0, 15, 31, 16), (9, 8, 24, 25), (2, 1, 17, 18), (10, 9, 25, 26), (3, 2, 18, 19), (11, 10, 26, 27), (4, 3, 19, 20), (12, 11, 27, 28), (5, 4, 20, 21), (13, 12, 28, 29), (6, 5, 21, 22), (14, 13, 29, 30), (7, 6, 22, 23), (15, 14, 30, 31), (30, 29, 45, 46), (23, 22, 38, 39), (31, 30, 46, 47), (24, 23, 39, 40), (17, 16, 32, 33), (16, 31, 47, 32), (25, 24, 40, 41), (18, 17, 33, 34), (26, 25, 41, 42), (19, 18, 34, 35), (27, 26, 42, 43), (20, 19, 35, 36), (28, 27, 43, 44), (21, 20, 36, 37), (29, 28, 44, 45), (22, 21, 37, 38), (44, 43, 59, 60), (37, 36, 52, 53), (45, 44, 60, 61), (38, 37, 53, 54), (46, 45, 61, 62), (39, 38, 54, 55), (47, 46, 62, 63), (40, 39, 55, 56), (33, 32, 48, 49), (32, 47, 63, 48), (41, 40, 56, 57), (34, 33, 49, 50), (42, 41, 57, 58), (35, 34, 50, 51), (43, 42, 58, 59), (36, 35, 51, 52), (1, 2, 3, 4, 5, 6, 7, 8, 9, 10, 11, 12, 13, 14, 15, 0)])
_uv = me_circle_002.uv_layers.new(name='UVMap')
_uv.uv.foreach_set('vector', [0.0, 0.0, 0.0, 0.0, 0.0, 0.0, 0.0, 0.0, 0.0, 0.0, 0.0, 0.0, 0.0, 0.0, 0.0, 0.0, 0.0, 0.0, 0.0, 0.0, 0.0, 0.0, 0.0, 0.0, 0.0, 0.0, 0.0, 0.0, 0.0, 0.0, 0.0, 0.0, 0.0, 0.0, 0.0, 0.0, 0.0, 0.0, 0.0, 0.0, 0.0, 0.0, 0.0, 0.0, 0.0, 0.0, 0.0, 0.0, 0.0, 0.0, 0.0, 0.0, 0.0, 0.0, 0.0, 0.0, 0.0, 0.0, 0.0, 0.0, 0.0, 0.0, 0.0, 0.0, 0.0, 0.0, 0.0, 0.0, 0.0, 0.0, 0.0, 0.0, 0.0, 0.0, 0.0, 0.0, 0.0, 0.0, 0.0, 0.0, 0.0, 0.0, 0.0, 0.0, 0.0, 0.0, 0.0, 0.0, 0.0, 0.0, 0.0, 0.0, 0.0, 0.0, 0.0, 0.0, 0.0, 0.0, 0.0, 0.0, 0.0, 0.0, 0.0, 0.0, 0.0, 0.0, 0.0, 0.0, 0.0, 0.0, 0.0, 0.0, 0.0, 0.0, 0.0, 0.0, 0.0, 0.0, 0.0, 0.0, 0.0, 0.0, 0.0, 0.0, 0.0, 0.0, 0.0, 0.0, 0.0, 0.0, 0.0, 0.0, 0.0, 0.0, 0.0, 0.0, 0.0, 0.0, 0.0, 0.0, 0.0, 0.0, 0.0, 0.0, 0.0, 0.0, 0.0, 0.0, 0.0, 0.0, 0.0, 0.0, 0.0, 0.0, 0.0, 0.0, 0.0, 0.0, 0.0, 0.0, 0.0, 0.0, 0.0, 0.0, 0.0, 0.0, 0.0, 0.0, 0.0, 0.0, 0.0, 0.0, 0.0, 0.0, 0.0, 0.0, 0.0, 0.0, 0.0, 0.0, 0.0, 0.0, 0.0, 0.0, 0.0, 0.0, 0.0, 0.0, 0.0, 0.0, 0.0, 0.0, 0.0, 0.0, 0.0, 0.0, 0.0, 0.0, 0.0, 0.0, 0.0, 0.0, 0.0, 0.0, 0.0, 0.0, 0.0, 0.0, 0.0, 0.0, 0.0, 0.0, 0.0, 0.0, 0.0, 0.0, 0.0, 0.0, 0.0, 0.0, 0.0, 0.0, 0.0, 0.0, 0.0, 0.0, 0.0, 0.0, 0.0, 0.0, 0.0, 0.0, 0.0, 0.0, 0.0, 0.0, 0.0, 0.0, 0.0, 0.0, 0.0, 0.0, 0.0, 0.0, 0.0, 0.0, 0.0, 0.0, 0.0, 0.0, 0.0, 0.0, 0.0, 0.0, 0.0, 0.0, 0.0, 0.0, 0.0, 0.0, 0.0, 0.0, 0.0, 0.0, 0.0, 0.0, 0.0, 0.0, 0.0, 0.0, 0.0, 0.0, 0.0, 0.0, 0.0, 0.0, 0.0, 0.0, 0.0, 0.0, 0.0, 0.0, 0.0, 0.0, 0.0, 0.0, 0.0, 0.0, 0.0, 0.0, 0.0, 0.0, 0.0, 0.0, 0.0, 0.0, 0.0, 0.0, 0.0, 0.0, 0.0, 0.0, 0.0, 0.0, 0.0, 0.0, 0.0, 0.0, 0.0, 0.0, 0.0, 0.0, 0.0, 0.0, 0.0, 0.0, 0.0, 0.0, 0.0, 0.0, 0.0, 0.0, 0.0, 0.0, 0.0, 0.0, 0.0, 0.0, 0.0, 0.0, 0.0, 0.0, 0.0, 0.0, 0.0, 0.0, 0.0, 0.0, 0.0, 0.0, 0.0, 0.0, 0.0, 0.0, 0.0, 0.0, 0.0, 0.0, 0.0, 0.0, 0.0, 0.0, 0.0, 0.0, 0.0, 0.0, 0.0, 0.0, 0.0, 0.0, 0.0, 0.0, 0.0, 0.0, 0.0, 0.0, 0.0, 0.0, 0.0, 0.0, 0.0, 0.0, 0.0, 0.0, 0.0, 0.0, 0.0, 0.0, 0.0, 0.0, 0.0, 0.0, 0.0, 0.0, 0.0, 0.0, 0.0, 0.0, 0.0, 0.0, 0.0, 0.0, 0.0, 0.0, 0.0, 0.0, 0.0, 0.0, 0.0, 0.0, 0.0, 0.0, 0.0, 0.0, 0.0, 0.0, 0.0, 0.0, 0.0, 0.0, 0.0, 0.0, 0.0, 0.0, 0.0, 0.0])
me_circle_002.use_remesh_fix_poles = True
me_circle_002.use_remesh_preserve_attributes = False
me_circle_002.use_mirror_vertex_groups = False
me_circle_002.update()
me_circle_001 = bpy.data.meshes.new('Circle.001')
me_circle_001.from_pydata([(0.0, 1.0, 0.0), (-0.3827, 0.9239, 0.0), (-0.7071, 0.7071, 0.0), (-0.9239, 0.3827, 0.0), (-1.0, -4.371e-08, 0.0), (-0.9239, -0.3827, 0.0), (-0.7071, -0.7071, 0.0), (-0.3827, -0.9239, 0.0), (-1.51e-07, -1.0, 0.0), (0.3827, -0.9239, 0.0), (0.7071, -0.7071, 0.0), (0.9239, -0.3827, 0.0), (1.0, 1.192e-08, 0.0), (0.9239, 0.3827, 0.0), (0.7071, 0.7071, 0.0), (0.3827, 0.9239, 0.0), (0.0, 1.0, 0.5029), (-0.3827, 0.9239, 0.5029), (-0.7071, 0.7071, 0.5029), (-0.9239, 0.3827, 0.5029), (-1.0, -4.371e-08, 0.5029), (-0.9239, -0.3827, 0.5029), (-0.7071, -0.7071, 0.5029), (-0.3827, -0.9239, 0.5029), (-1.51e-07, -1.0, 0.5029), (0.3827, -0.9239, 0.5029), (0.7071, -0.7071, 0.5029), (0.9239, -0.3827, 0.5029), (1.0, 1.192e-08, 0.5029), (0.9239, 0.3827, 0.5029), (0.7071, 0.7071, 0.5029), (0.3827, 0.9239, 0.5029), (3.108e-08, 1.13, 0.5397), (-0.4326, 1.044, 0.5397), (-0.7993, 0.7993, 0.5397), (-1.044, 0.4326, 0.5397), (-1.13, -5.017e-08, 0.5397), (-1.044, -0.4326, 0.5397), (-0.7993, -0.7993, 0.5397), (-0.4326, -1.044, 0.5397), (-1.396e-07, -1.13, 0.5397), (0.4326, -1.044, 0.5397), (0.7993, -0.7993, 0.5397), (1.044, -0.4326, 0.5397), (1.13, 1.272e-08, 0.5397), (1.044, 0.4326, 0.5397), (0.7993, 0.7993, 0.5397), (0.4326, 1.044, 0.5397), (4.678e-08, 1.196, 2.005), (-0.4578, 1.105, 2.005), (-0.8458, 0.8458, 2.005), (-1.105, 0.4578, 2.005), (-1.196, -5.207e-08, 2.005), (-1.105, -0.4578, 2.005), (-0.8458, -0.8458, 2.005), (-0.4578, -1.105, 2.005), (-1.338e-07, -1.196, 2.005), (0.4578, -1.105, 2.005), (0.8458, -0.8458, 2.005), (1.105, -0.4578, 2.005), (1.196, 1.448e-08, 2.005), (1.105, 0.4578, 2.005), (0.8458, 0.8458, 2.005), (0.4578, 1.105, 2.005)], [], [(8, 7, 23, 24), (1, 0, 16, 17), (0, 15, 31, 16), (9, 8, 24, 25), (2, 1, 17, 18), (10, 9, 25, 26), (3, 2, 18, 19), (11, 10, 26, 27), (4, 3, 19, 20), (12, 11, 27, 28), (5, 4, 20, 21), (13, 12, 28, 29), (6, 5, 21, 22), (14, 13, 29, 30), (7, 6, 22, 23), (15, 14, 30, 31), (30, 29, 45, 46), (23, 22, 38, 39), (31, 30, 46, 47), (24, 23, 39, 40), (17, 16, 32, 33), (16, 31, 47, 32), (25, 24, 40, 41), (18, 17, 33, 34), (26, 25, 41, 42), (19, 18, 34, 35), (27, 26, 42, 43), (20, 19, 35, 36), (28, 27, 43, 44), (21, 20, 36, 37), (29, 28, 44, 45), (22, 21, 37, 38), (44, 43, 59, 60), (37, 36, 52, 53), (45, 44, 60, 61), (38, 37, 53, 54), (46, 45, 61, 62), (39, 38, 54, 55), (47, 46, 62, 63), (40, 39, 55, 56), (33, 32, 48, 49), (32, 47, 63, 48), (41, 40, 56, 57), (34, 33, 49, 50), (42, 41, 57, 58), (35, 34, 50, 51), (43, 42, 58, 59), (36, 35, 51, 52), (1, 2, 3, 4, 5, 6, 7, 8, 9, 10, 11, 12, 13, 14, 15, 0)])
_uv = me_circle_001.uv_layers.new(name='UVMap')
_uv.uv.foreach_set('vector', [0.0, 0.0, 0.0, 0.0, 0.0, 0.0, 0.0, 0.0, 0.0, 0.0, 0.0, 0.0, 0.0, 0.0, 0.0, 0.0, 0.0, 0.0, 0.0, 0.0, 0.0, 0.0, 0.0, 0.0, 0.0, 0.0, 0.0, 0.0, 0.0, 0.0, 0.0, 0.0, 0.0, 0.0, 0.0, 0.0, 0.0, 0.0, 0.0, 0.0, 0.0, 0.0, 0.0, 0.0, 0.0, 0.0, 0.0, 0.0, 0.0, 0.0, 0.0, 0.0, 0.0, 0.0, 0.0, 0.0, 0.0, 0.0, 0.0, 0.0, 0.0, 0.0, 0.0, 0.0, 0.0, 0.0, 0.0, 0.0, 0.0, 0.0, 0.0, 0.0, 0.0, 0.0, 0.0, 0.0, 0.0, 0.0, 0.0, 0.0, 0.0, 0.0, 0.0, 0.0, 0.0, 0.0, 0.0, 0.0, 0.0, 0.0, 0.0, 0.0, 0.0, 0.0, 0.0, 0.0, 0.0, 0.0, 0.0, 0.0, 0.0, 0.0, 0.0, 0.0, 0.0, 0.0, 0.0, 0.0, 0.0, 0.0, 0.0, 0.0, 0.0, 0.0, 0.0, 0.0, 0.0, 0.0, 0.0, 0.0, 0.0, 0.0, 0.0, 0.0, 0.0, 0.0, 0.0, 0.0, 0.0, 0.0, 0.0, 0.0, 0.0, 0.0, 0.0, 0.0, 0.0, 0.0, 0.0, 0.0, 0.0, 0.0, 0.0, 0.0, 0.0, 0.0, 0.0, 0.0, 0.0, 0.0, 0.0, 0.0, 0.0, 0.0, 0.0, 0.0, 0.0, 0.0, 0.0, 0.0, 0.0, 0.0, 0.0, 0.0, 0.0, 0.0, 0.0, 0.0, 0.0, 0.0, 0.0, 0.0, 0.0, 0.0, 0.0, 0.0, 0.0, 0.0, 0.0, 0.0, 0.0, 0.0, 0.0, 0.0, 0.0, 0.0, 0.0, 0.0, 0.0, 0.0, 0.0, 0.0, 0.0, 0.0, 0.0, 0.0, 0.0, 0.0, 0.0, 0.0, 0.0, 0.0, 0.0, 0.0, 0.0, 0.0, 0.0, 0.0, 0.0, 0.0, 0.0, 0.0, 0.0, 0.0, 0.0, 0.0, 0.0, 0.0, 0.0, 0.0, 0.0, 0.0, 0.0, 0.0, 0.0, 0.0, 0.0, 0.0, 0.0, 0.0, 0.0, 0.0, 0.0, 0.0, 0.0, 0.0, 0.0, 0.0, 0.0, 0.0, 0.0, 0.0, 0.0, 0.0, 0.0, 0.0, 0.0, 0.0, 0.0, 0.0, 0.0, 0.0, 0.0, 0.0, 0.0, 0.0, 0.0, 0.0, 0.0, 0.0, 0.0, 0.0, 0.0, 0.0, 0.0, 0.0, 0.0, 0.0, 0.0, 0.0, 0.0, 0.0, 0.0, 0.0, 0.0, 0.0, 0.0, 0.0, 0.0, 0.0, 0.0, 0.0, 0.0, 0.0, 0.0, 0.0, 0.0, 0.0, 0.0, 0.0, 0.0, 0.0, 0.0, 0.0, 0.0, 0.0, 0.0, 0.0, 0.0, 0.0, 0.0, 0.0, 0.0, 0.0, 0.0, 0.0, 0.0, 0.0, 0.0, 0.0, 0.0, 0.0, 0.0, 0.0, 0.0, 0.0, 0.0, 0.0, 0.0, 0.0, 0.0, 0.0, 0.0, 0.0, 0.0, 0.0, 0.0, 0.0, 0.0, 0.0, 0.0, 0.0, 0.0, 0.0, 0.0, 0.0, 0.0, 0.0, 0.0, 0.0, 0.0, 0.0, 0.0, 0.0, 0.0, 0.0, 0.0, 0.0, 0.0, 0.0, 0.0, 0.0, 0.0, 0.0, 0.0, 0.0, 0.0, 0.0, 0.0, 0.0, 0.0, 0.0, 0.0, 0.0, 0.0, 0.0, 0.0, 0.0, 0.0, 0.0, 0.0, 0.0, 0.0, 0.0, 0.0, 0.0, 0.0, 0.0, 0.0, 0.0, 0.0, 0.0, 0.0, 0.0, 0.0, 0.0, 0.0, 0.0, 0.0, 0.0, 0.0, 0.0, 0.0, 0.0, 0.0, 0.0, 0.0, 0.0, 0.0, 0.0, 0.0, 0.0, 0.0, 0.0, 0.0, 0.0, 0.0, 0.0, 0.0, 0.0, 0.0, 0.0, 0.0, 0.0, 0.0, 0.0])
me_circle_001.use_remesh_fix_poles = True
me_circle_001.use_remesh_preserve_attributes = False
me_circle_001.use_mirror_vertex_groups = False
me_circle_001.update()
me_circle = bpy.data.meshes.new('Circle')
me_circle.from_pydata([(0.0, 1.0, 0.0), (-0.3827, 0.9239, 0.0), (-0.7071, 0.7071, 0.0), (-0.9239, 0.3827, 0.0), (-1.0, -4.371e-08, 0.0), (-0.9239, -0.3827, 0.0), (-0.7071, -0.7071, 0.0), (-0.3827, -0.9239, 0.0), (-1.51e-07, -1.0, 0.0), (0.3827, -0.9239, 0.0), (0.7071, -0.7071, 0.0), (0.9239, -0.3827, 0.0), (1.0, 1.192e-08, 0.0), (0.9239, 0.3827, 0.0), (0.7071, 0.7071, 0.0), (0.3827, 0.9239, 0.0), (-0.03279, 1.0, 16.25), (-0.4824, 0.9239, 16.25), (-0.8635, 0.7071, 16.25), (-1.118, 0.3827, 16.25), (-1.208, -4.371e-08, 16.25), (-1.118, -0.3827, 16.25), (-0.8635, -0.7071, 16.25), (-0.4824, -0.9239, 16.25), (-0.03279, -1.0, 16.25), (0.4168, -0.9239, 16.25), (0.798, -0.7071, 16.25), (1.053, -0.3827, 16.25), (1.142, 1.192e-08, 16.25), (1.053, 0.3827, 16.25), (0.798, 0.7071, 16.25), (0.4168, 0.9239, 16.25), (1.041, 1.192e-08, 4.724), (0.9613, 0.3827, 4.724), (-0.9081, -0.3827, 4.724), (-0.6803, -0.7071, 4.724), (0.7335, 0.7071, 4.724), (-0.4117, -0.9239, 4.724), (0.3926, 0.9239, 4.724), (-0.009532, -1.0, 4.724), (-0.009531, 1.0, 4.724), (-0.4117, 0.9239, 4.724), (0.3926, -0.9239, 4.724), (-0.6803, 0.7071, 4.724), (0.7335, -0.7071, 4.724), (-0.9081, 0.3827, 4.724), (0.9613, -0.3827, 4.724), (-0.988, -4.371e-08, 4.724), (1.085, 1.192e-08, 9.686), (-0.925, -0.3827, 9.686), (-0.01954, 1.0, 9.686), (1.001, 0.3827, 9.686), (-0.6856, -0.7071, 9.686), (0.7613, 0.7071, 9.686), (-0.4421, -0.9239, 9.686), (0.403, 0.9239, 9.686), (-0.01954, -1.0, 9.686), (-0.4421, 0.9239, 9.686), (0.403, -0.9239, 9.686), (-0.6856, 0.7071, 9.686), (0.7613, -0.7071, 9.686), (-0.925, 0.3827, 9.686), (1.001, -0.3827, 9.686), (-1.009, -4.371e-08, 9.686), (1.093, 1.192e-08, 10.6), (-1.051, -0.3827, 10.6), (-0.02139, 1.0, 10.6), (1.008, 0.3827, 10.6), (-0.8092, -0.7071, 10.6), (0.7664, 0.7071, 10.6), (-0.4477, -0.9239, 10.6), (0.4049, 0.9239, 10.6), (-0.02139, -1.0, 10.6), (-0.4477, 0.9239, 10.6), (0.4049, -0.9239, 10.6), (-0.8092, 0.7071, 10.6), (0.7664, -0.7071, 10.6), (-1.051, 0.3827, 10.6), (1.008, -0.3827, 10.6), (-1.135, -4.371e-08, 10.6), (0.9552, 0.3827, 3.951), (-0.7451, -0.7071, 3.951), (0.7292, 0.7071, 3.951), (-0.4069, -0.9239, 3.951), (0.391, 0.9239, 3.951), (-0.007973, -1.0, 3.951), (-0.4069, 0.9239, 3.951), (0.391, -0.9239, 3.951), (-0.7451, 0.7071, 3.951), (0.7292, -0.7071, 3.951), (-0.9711, 0.3827, 3.951), (0.9552, -0.3827, 3.951), (-1.05, -4.371e-08, 3.951), (1.035, 1.192e-08, 3.951), (-0.9711, -0.3827, 3.951), (-0.007973, 1.0, 3.951)], [], [(67, 64, 28, 29), (68, 65, 21, 22), (69, 67, 29, 30), (70, 68, 22, 23), (71, 69, 30, 31), (72, 70, 23, 24), (73, 66, 16, 17), (66, 71, 31, 16), (74, 72, 24, 25), (75, 73, 17, 18), (76, 74, 25, 26), (77, 75, 18, 19), (78, 76, 26, 27), (79, 77, 19, 20), (64, 78, 27, 28), (65, 79, 20, 21), (94, 92, 47, 34), (93, 91, 46, 32), (92, 90, 45, 47), (91, 89, 44, 46), (90, 88, 43, 45), (89, 87, 42, 44), (88, 86, 41, 43), (87, 85, 39, 42), (95, 84, 38, 40), (86, 95, 40, 41), (85, 83, 37, 39), (84, 82, 36, 38), (83, 81, 35, 37), (82, 80, 33, 36), (81, 94, 34, 35), (80, 93, 32, 33), (34, 47, 63, 49), (32, 46, 62, 48), (47, 45, 61, 63), (46, 44, 60, 62), (45, 43, 59, 61), (44, 42, 58, 60), (43, 41, 57, 59), (42, 39, 56, 58), (40, 38, 55, 50), (41, 40, 50, 57), (39, 37, 54, 56), (38, 36, 53, 55), (37, 35, 52, 54), (36, 33, 51, 53), (35, 34, 49, 52), (33, 32, 48, 51), (49, 63, 79, 65), (48, 62, 78, 64), (63, 61, 77, 79), (62, 60, 76, 78), (61, 59, 75, 77), (60, 58, 74, 76), (59, 57, 73, 75), (58, 56, 72, 74), (50, 55, 71, 66), (57, 50, 66, 73), (56, 54, 70, 72), (55, 53, 69, 71), (54, 52, 68, 70), (53, 51, 67, 69), (52, 49, 65, 68), (51, 48, 64, 67), (13, 12, 93, 80), (6, 5, 94, 81), (14, 13, 80, 82), (7, 6, 81, 83), (15, 14, 82, 84), (8, 7, 83, 85), (1, 0, 95, 86), (0, 15, 84, 95), (9, 8, 85, 87), (2, 1, 86, 88), (10, 9, 87, 89), (3, 2, 88, 90), (11, 10, 89, 91), (4, 3, 90, 92), (12, 11, 91, 93), (5, 4, 92, 94)])
_uv = me_circle.uv_layers.new(name='UVMap')
_uv.uv.foreach_set('vector', [0.0, 0.0, 0.0, 0.0, 0.0, 0.0, 0.0, 0.0, 0.0, 0.0, 0.0, 0.0, 0.0, 0.0, 0.0, 0.0, 0.0, 0.0, 0.0, 0.0, 0.0, 0.0, 0.0, 0.0, 0.0, 0.0, 0.0, 0.0, 0.0, 0.0, 0.0, 0.0, 0.0, 0.0, 0.0, 0.0, 0.0, 0.0, 0.0, 0.0, 0.0, 0.0, 0.0, 0.0, 0.0, 0.0, 0.0, 0.0, 0.0, 0.0, 0.0, 0.0, 0.0, 0.0, 0.0, 0.0, 0.0, 0.0, 0.0, 0.0, 0.0, 0.0, 0.0, 0.0, 0.0, 0.0, 0.0, 0.0, 0.0, 0.0, 0.0, 0.0, 0.0, 0.0, 0.0, 0.0, 0.0, 0.0, 0.0, 0.0, 0.0, 0.0, 0.0, 0.0, 0.0, 0.0, 0.0, 0.0, 0.0, 0.0, 0.0, 0.0, 0.0, 0.0, 0.0, 0.0, 0.0, 0.0, 0.0, 0.0, 0.0, 0.0, 0.0, 0.0, 0.0, 0.0, 0.0, 0.0, 0.0, 0.0, 0.0, 0.0, 0.0, 0.0, 0.0, 0.0, 0.0, 0.0, 0.0, 0.0, 0.0, 0.0, 0.0, 0.0, 0.0, 0.0, 0.0, 0.0, 0.0, 0.0, 0.0, 0.0, 0.0, 0.0, 0.0, 0.0, 0.0, 0.0, 0.0, 0.0, 0.0, 0.0, 0.0, 0.0, 0.0, 0.0, 0.0, 0.0, 0.0, 0.0, 0.0, 0.0, 0.0, 0.0, 0.0, 0.0, 0.0, 0.0, 0.0, 0.0, 0.0, 0.0, 0.0, 0.0, 0.0, 0.0, 0.0, 0.0, 0.0, 0.0, 0.0, 0.0, 0.0, 0.0, 0.0, 0.0, 0.0, 0.0, 0.0, 0.0, 0.0, 0.0, 0.0, 0.0, 0.0, 0.0, 0.0, 0.0, 0.0, 0.0, 0.0, 0.0, 0.0, 0.0, 0.0, 0.0, 0.0, 0.0, 0.0, 0.0, 0.0, 0.0, 0.0, 0.0, 0.0, 0.0, 0.0, 0.0, 0.0, 0.0, 0.0, 0.0, 0.0, 0.0, 0.0, 0.0, 0.0, 0.0, 0.0, 0.0, 0.0, 0.0, 0.0, 0.0, 0.0, 0.0, 0.0, 0.0, 0.0, 0.0, 0.0, 0.0, 0.0, 0.0, 0.0, 0.0, 0.0, 0.0, 0.0, 0.0, 0.0, 0.0, 0.0, 0.0, 0.0, 0.0, 0.0, 0.0, 0.0, 0.0, 0.0, 0.0, 0.0, 0.0, 0.0, 0.0, 0.0, 0.0, 0.0, 0.0, 0.0, 0.0, 0.0, 0.0, 0.0, 0.0, 0.0, 0.0, 0.0, 0.0, 0.0, 0.0, 0.0, 0.0, 0.0, 0.0, 0.0, 0.0, 0.0, 0.0, 0.0, 0.0, 0.0, 0.0, 0.0, 0.0, 0.0, 0.0, 0.0, 0.0, 0.0, 0.0, 0.0, 0.0, 0.0, 0.0, 0.0, 0.0, 0.0, 0.0, 0.0, 0.0, 0.0, 0.0, 0.0, 0.0, 0.0, 0.0, 0.0, 0.0, 0.0, 0.0, 0.0, 0.0, 0.0, 0.0, 0.0, 0.0, 0.0, 0.0, 0.0, 0.0, 0.0, 0.0, 0.0, 0.0, 0.0, 0.0, 0.0, 0.0, 0.0, 0.0, 0.0, 0.0, 0.0, 0.0, 0.0, 0.0, 0.0, 0.0, 0.0, 0.0, 0.0, 0.0, 0.0, 0.0, 0.0, 0.0, 0.0, 0.0, 0.0, 0.0, 0.0, 0.0, 0.0, 0.0, 0.0, 0.0, 0.0, 0.0, 0.0, 0.0, 0.0, 0.0, 0.0, 0.0, 0.0, 0.0, 0.0, 0.0, 0.0, 0.0, 0.0, 0.0, 0.0, 0.0, 0.0, 0.0, 0.0, 0.0, 0.0, 0.0, 0.0, 0.0, 0.0, 0.0, 0.0, 0.0, 0.0, 0.0, 0.0, 0.0, 0.0, 0.0, 0.0, 0.0, 0.0, 0.0, 0.0, 0.0, 0.0, 0.0, 0.0, 0.0, 0.0, 0.0, 0.0, 0.0, 0.0, 0.0, 0.0, 0.0, 0.0, 0.0, 0.0, 0.0, 0.0, 0.0, 0.0, 0.0, 0.0, 0.0, 0.0, 0.0, 0.0, 0.0, 0.0, 0.0, 0.0, 0.0, 0.0, 0.0, 0.0, 0.0, 0.0, 0.0, 0.0, 0.0, 0.0, 0.0, 0.0, 0.0, 0.0, 0.0, 0.0, 0.0, 0.0, 0.0, 0.0, 0.0, 0.0, 0.0, 0.0, 0.0, 0.0, 0.0, 0.0, 0.0, 0.0, 0.0, 0.0, 0.0, 0.0, 0.0, 0.0, 0.0, 0.0, 0.0, 0.0, 0.0, 0.0, 0.0, 0.0, 0.0, 0.0, 0.0, 0.0, 0.0, 0.0, 0.0, 0.0, 0.0, 0.0, 0.0, 0.0, 0.0, 0.0, 0.0, 0.0, 0.0, 0.0, 0.0, 0.0, 0.0, 0.0, 0.0, 0.0, 0.0, 0.0, 0.0, 0.0, 0.0, 0.0, 0.0, 0.0, 0.0, 0.0, 0.0, 0.0, 0.0, 0.0, 0.0, 0.0, 0.0, 0.0, 0.0, 0.0, 0.0, 0.0, 0.0, 0.0, 0.0, 0.0, 0.0, 0.0, 0.0, 0.0, 0.0, 0.0, 0.0, 0.0, 0.0, 0.0, 0.0, 0.0, 0.0, 0.0, 0.0, 0.0, 0.0, 0.0, 0.0, 0.0, 0.0, 0.0, 0.0, 0.0, 0.0, 0.0, 0.0, 0.0, 0.0, 0.0, 0.0, 0.0, 0.0, 0.0, 0.0, 0.0, 0.0, 0.0, 0.0, 0.0, 0.0, 0.0, 0.0, 0.0, 0.0, 0.0, 0.0, 0.0, 0.0, 0.0, 0.0, 0.0, 0.0, 0.0, 0.0, 0.0, 0.0, 0.0, 0.0, 0.0, 0.0, 0.0, 0.0, 0.0, 0.0, 0.0, 0.0, 0.0, 0.0, 0.0, 0.0, 0.0, 0.0, 0.0, 0.0, 0.0, 0.0, 0.0, 0.0, 0.0, 0.0, 0.0, 0.0, 0.0, 0.0, 0.0, 0.0, 0.0, 0.0, 0.0, 0.0, 0.0, 0.0, 0.0, 0.0, 0.0, 0.0, 0.0, 0.0, 0.0, 0.0, 0.0, 0.0, 0.0, 0.0, 0.0, 0.0, 0.0, 0.0, 0.0, 0.0, 0.0, 0.0, 0.0, 0.0, 0.0, 0.0])
me_circle.use_remesh_fix_poles = True
me_circle.use_remesh_preserve_attributes = False
me_circle.use_mirror_vertex_groups = False
me_circle.update()
me_cube = bpy.data.meshes.new('Cube')
me_cube.from_pydata([(-0.4039, -1.0, 0.01268), (-0.8292, -1.0, 1.0), (-0.4039, 1.0, 0.01268), (-0.8292, 1.0, 1.0), (1.0, -1.0, 0.4782), (1.0, -1.0, 1.0), (1.0, 1.0, 0.4782), (1.0, 1.0, 1.0), (0.4044, 1.0, 0.01268), (0.4077, 1.0, 1.0), (0.4044, -1.0, 0.01268), (0.4077, -1.0, 1.0)], [], [(0, 1, 3, 2), (8, 9, 7, 6), (6, 7, 5, 4), (10, 11, 1, 0), (8, 6, 4, 10), (9, 3, 1, 11), (7, 9, 11, 5), (2, 8, 10, 0), (4, 5, 11, 10), (2, 3, 9, 8)])
_uv = me_cube.uv_layers.new(name='UVMap')
_uv.uv.foreach_set('vector', [0.375, 0.0, 0.625, 0.0, 0.625, 0.25, 0.375, 0.25, 0.375, 0.4528, 0.625, 0.4528, 0.625, 0.5, 0.375, 0.5, 0.375, 0.5, 0.625, 0.5, 0.625, 0.75, 0.375, 0.75, 0.375, 0.7972, 0.625, 0.7972, 0.625, 1.0, 0.375, 1.0, 0.3278, 0.5, 0.375, 0.5, 0.375, 0.75, 0.3278, 0.75, 0.6722, 0.5, 0.875, 0.5, 0.875, 0.75, 0.6722, 0.75, 0.625, 0.5, 0.6722, 0.5, 0.6722, 0.75, 0.625, 0.75, 0.125, 0.5, 0.3278, 0.5, 0.3278, 0.75, 0.125, 0.75, 0.375, 0.75, 0.625, 0.75, 0.625, 0.7972, 0.375, 0.7972, 0.375, 0.25, 0.625, 0.25, 0.625, 0.4528, 0.375, 0.4528])
me_cube.use_remesh_fix_poles = True
me_cube.use_remesh_preserve_attributes = False
me_cube.use_mirror_vertex_groups = False
me_cube.update()
me_cube_001 = bpy.data.meshes.new('Cube.001')
me_cube_001.from_pydata([(-0.9214, -1.0, 0.01268), (-0.9214, -1.0, 1.0), (-0.9214, 1.0, 0.01268), (-0.9214, 1.0, 1.0), (-0.1453, -1.0, 0.3911), (-0.1453, -1.0, 1.0), (-0.1453, 1.0, 0.3911), (-0.1453, 1.0, 1.0), (-0.4563, 1.0, 0.01268), (-0.4529, 1.0, 1.0), (-0.4563, -1.0, 0.01268), (-0.4529, -1.0, 1.0)], [], [(0, 1, 3, 2), (8, 9, 7, 6), (6, 7, 5, 4), (10, 11, 1, 0), (8, 6, 4, 10), (9, 3, 1, 11), (7, 9, 11, 5), (2, 8, 10, 0), (4, 5, 11, 10), (2, 3, 9, 8)])
_uv = me_cube_001.uv_layers.new(name='UVMap')
_uv.uv.foreach_set('vector', [0.375, 0.0, 0.625, 0.0, 0.625, 0.25, 0.375, 0.25, 0.375, 0.4528, 0.625, 0.4528, 0.625, 0.5, 0.375, 0.5, 0.375, 0.5, 0.625, 0.5, 0.625, 0.75, 0.375, 0.75, 0.375, 0.7972, 0.625, 0.7972, 0.625, 1.0, 0.375, 1.0, 0.3278, 0.5, 0.375, 0.5, 0.375, 0.75, 0.3278, 0.75, 0.6722, 0.5, 0.875, 0.5, 0.875, 0.75, 0.6722, 0.75, 0.625, 0.5, 0.6722, 0.5, 0.6722, 0.75, 0.625, 0.75, 0.125, 0.5, 0.3278, 0.5, 0.3278, 0.75, 0.125, 0.75, 0.375, 0.75, 0.625, 0.75, 0.625, 0.7972, 0.375, 0.7972, 0.375, 0.25, 0.625, 0.25, 0.625, 0.4528, 0.375, 0.4528])
me_cube_001.use_remesh_fix_poles = True
me_cube_001.use_remesh_preserve_attributes = False
me_cube_001.use_mirror_vertex_groups = False
me_cube_001.update()

# ---- objects
ob_main = bpy.data.objects.new('MAIN', me_plane)
ob_plane_001 = bpy.data.objects.new('Plane.001', me_plane_002)
ob_plane = bpy.data.objects.new('Plane', me_plane_001)
ob_circle_002 = bpy.data.objects.new('Circle.002', me_circle_002)
ob_circle_001 = bpy.data.objects.new('Circle.001', me_circle_001)
ob_circle = bpy.data.objects.new('Circle', me_circle)
ob_cube = bpy.data.objects.new('Cube', me_cube)
ob_cube_001 = bpy.data.objects.new('Cube.001', me_cube_001)
ob_empty = bpy.data.objects.new('Empty', None)

# ---- transforms, parenting, visibility, modifiers, constraints
ob_main.location = (2.137, 0.0, 1.024)
ob_main.rotation_euler = (1.571, 0.0, 0.0)
ob_main.scale = (0.2269, 0.2269, 0.2269)
ob_main.lineart.crease_threshold = 0.0
ob_plane_001.location = (-0.189, 0.0, 1.273)
ob_plane_001.rotation_euler = (1.571, -0.0, 0.0)
ob_plane_001.scale = (0.1871, 0.1871, 0.1871)
ob_plane_001.lineart.crease_threshold = 0.0
ob_plane.location = (-0.8033, 0.0, 0.8864)
ob_plane.rotation_euler = (1.571, -0.0, 0.0)
ob_plane.scale = (0.1148, 0.1148, 0.1148)
ob_plane.lineart.crease_threshold = 0.0
ob_circle_002.location = (0.04204, -0.07522, 1.707)
ob_circle_002.rotation_euler = (-2.333, -0.0, 0.0)
ob_circle_002.scale = (0.03982, 0.03982, 0.03982)
ob_circle_002.lineart.crease_threshold = 0.0
ob_circle_001.location = (0.04204, 0.0, 1.493)
ob_circle_001.scale = (0.03982, 0.03982, 0.03982)
ob_circle_001.lineart.crease_threshold = 0.0
ob_circle.location = (-0.3498, 0.0, 1.626)
ob_circle.rotation_euler = (-0.0, 1.571, 0.0)
ob_circle.scale = (0.07413, 0.07774, 0.07774)
ob_circle.lineart.crease_threshold = 0.0
ob_cube.location = (-0.3067, 0.0, 1.729)
ob_cube.scale = (-0.0422, -0.006678, -0.0422)
ob_cube.lineart.crease_threshold = 0.0
ob_cube_001.location = (0.8735, 0.0, 1.729)
ob_cube_001.rotation_euler = (0.0, 0.0, 6.283)
ob_cube_001.scale = (-0.0422, -0.006678, -0.0422)
ob_cube_001.lineart.crease_threshold = 0.0
ob_empty.location = (0.0, 3.0, 0.9)
ob_empty.rotation_euler = (1.571, -0.0, -0.0)
ob_empty.empty_display_type = 'IMAGE'
ob_empty.empty_display_size = 5.0
ob_empty.lineart.crease_threshold = 0.0

# ---- collection membership
col_steyr_aug.objects.link(ob_main)
col_steyr_aug.objects.link(ob_plane_001)
col_steyr_aug.objects.link(ob_plane)
col_circle_model.objects.link(ob_circle_002)
col_circle_model.objects.link(ob_circle_001)
col_circle_model.objects.link(ob_circle)
col_circle_model.objects.link(ob_cube)
col_circle_model.objects.link(ob_cube_001)
col_picture.objects.link(ob_empty)

# ---- scene / render settings (as saved in the file)
scene.frame_start = 1; scene.frame_end = 250; scene.frame_set(1)
scene.render.engine = 'BLENDER_EEVEE_NEXT'
scene.cycles.use_denoising = False
scene.cycles.samples = 128
scene.cycles.sampling_pattern = 'TABULATED_SOBOL'
scene.cycles.use_adaptive_sampling = False
scene.cycles.use_light_tree = False
scene.view_settings.view_transform = 'Filmic'
bpy.context.view_layer.update()

# ---- added for rendering (the .blend has no active camera and no usable light): camera, sun
cam_auto = bpy.data.cameras.new('AutoCamera')
cam_auto.lens = 50.0
cam_auto.sensor_width = 36.0
cam_auto.clip_end = 1000.0
ob_auto_camera = bpy.data.objects.new('AutoCamera', cam_auto)
scene.collection.objects.link(ob_auto_camera)
ob_auto_camera.location = (4.1298, -4.07986, 3.74873)
ob_auto_camera.rotation_euler = (1.09748, -7.21219e-08, 0.694738)
scene.camera = ob_auto_camera
light_auto_sun = bpy.data.lights.new('AutoSun', 'SUN')
light_auto_sun.energy = 3.0
light_auto_sun.angle = 0.0523599
ob_auto_sun = bpy.data.objects.new('AutoSun', light_auto_sun)
scene.collection.objects.link(ob_auto_sun)
ob_auto_sun.rotation_euler = (0.872665, 0.174533, 0.523599)
bpy.context.view_layer.update()
